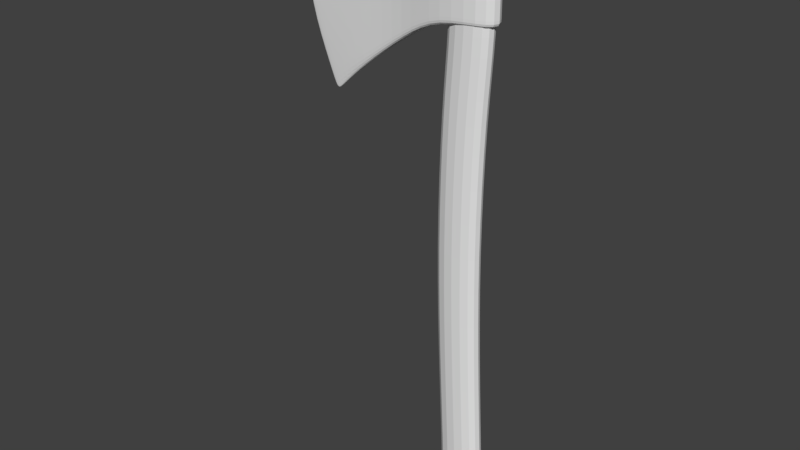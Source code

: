 # Source: hatchet001.blend  (saved by Blender 2.79.0; exported with 4.5.12 LTS)
import bpy
from mathutils import Matrix  # noqa: F401  (used for matrix-valued properties, if any)

bpy.ops.wm.read_factory_settings(use_empty=True)
scene = bpy.context.scene
scene.name = 'Scene'

# ---- collections
col_collection_1 = bpy.data.collections.new('Collection 1'); scene.collection.children.link(col_collection_1)

# ---- world
world_world = bpy.data.worlds.new('World'); scene.world = world_world
world_world.color = (0.05088, 0.05088, 0.05088)
world_world.use_sun_shadow = False
world_world.sun_shadow_jitter_overblur = 0.0
world_world.cycles.sampling_method = 'MANUAL'

# ---- meshes
me_cube_002 = bpy.data.meshes.new('Cube.002')
me_cube_002.from_pydata([(-0.8148, -0.03841, -1.811), (-1.04, -0.03841, 1.321), (-0.8148, 0.03841, -1.811), (-1.04, 0.03841, 1.321), (0.945, -1.0, -0.2538), (0.9419, -1.0, 1.0), (0.945, 1.0, -0.2538), (0.9419, 1.0, 1.0), (0.3981, 1.0, -0.2586), (0.0, 0.4145, -0.6489), (-0.5, 0.2838, -1.307), (-0.5, 0.2838, 1.106), (0.0, 0.4145, 0.9749), (0.3885, 1.0, 1.005), (-0.5, -0.2838, -1.307), (0.0, -0.4145, -0.6489), (0.3981, -1.0, -0.2586), (0.3885, -1.0, 1.005), (0.0, -0.4145, 0.9749), (-0.5, -0.2838, 1.106), (-1.131, -0.03841, -0.4655), (-1.131, -0.03841, 0.3527), (-1.131, 0.03841, 0.3527), (-1.131, 0.03841, -0.4655), (0.9429, 1.0, 0.5853), (0.944, 1.0, 0.1673), (0.9429, -1.0, 0.5853), (0.944, -1.0, 0.1673), (0.3917, -1.0, 0.5869), (0.3949, -1.0, 0.1658), (0.0, -0.4145, 0.4952), (0.0, -0.4145, -0.115), (-0.5, -0.2838, 0.314), (-0.5, -0.2838, -0.4651), (-0.5, 0.2838, 0.314), (-0.5, 0.2838, -0.4651), (0.0, 0.4145, 0.4952), (0.0, 0.4145, -0.115), (0.3917, 1.0, 0.5869), (0.3949, 1.0, 0.1658), (-0.763, 0.09175, -1.728), (-0.951, -0.09175, 1.286), (-0.951, 0.09175, 1.286), (-0.763, -0.09175, -1.728), (-1.027, 0.09175, -0.4655), (-1.027, 0.09175, 0.3464), (-1.027, -0.09175, -0.4655), (-1.027, -0.09175, 0.3464), (-0.8851, 0.03841, -1.511), (0.9448, 1.0, -0.1601), (0.9448, -1.0, -0.1601), (0.3974, -1.0, -0.1642), (0.0, -0.4145, -0.53), (-0.5, -0.2838, -1.119), (-0.5, 0.2838, -1.119), (0.0, 0.4145, -0.53), (0.3974, 1.0, -0.1642), (-0.8851, -0.03841, -1.511), (-0.8217, -0.09175, -1.447), (-0.8217, 0.09175, -1.447), (-1.062, -0.03841, 1.087), (-1.062, 0.03841, 1.087), (0.9422, 1.0, 0.8996), (0.9422, -1.0, 0.8996), (0.3892, -1.0, 0.9036), (0.0, -0.4145, 0.8588), (-0.5, -0.2838, 0.9142), (-0.5, 0.2838, 0.9142), (0.0, 0.4145, 0.8588), (0.3892, 1.0, 0.9036), (-0.9694, 0.09175, 1.058), (-0.9694, -0.09175, 1.058)], [], [(60, 1, 3, 61), (69, 13, 7, 62), (62, 7, 5, 63), (71, 41, 1, 60), (8, 6, 4, 16), (42, 3, 1, 41), (7, 13, 17, 5), (13, 12, 18, 17), (12, 11, 19, 18), (40, 10, 14, 43), (10, 9, 15, 14), (9, 8, 16, 15), (63, 5, 17, 64), (64, 17, 18, 65), (65, 18, 19, 66), (70, 42, 11, 67), (67, 11, 12, 68), (68, 12, 13, 69), (55, 37, 39, 56), (37, 36, 38, 39), (54, 35, 37, 55), (35, 34, 36, 37), (59, 44, 35, 54), (44, 45, 34, 35), (52, 31, 33, 53), (31, 30, 32, 33), (51, 29, 31, 52), (29, 28, 30, 31), (50, 27, 29, 51), (27, 26, 28, 29), (58, 46, 20, 57), (46, 47, 21, 20), (49, 25, 27, 50), (25, 24, 26, 27), (56, 39, 25, 49), (39, 38, 24, 25), (57, 20, 23, 48), (20, 21, 22, 23), (33, 32, 47, 46), (53, 33, 46, 58), (23, 22, 45, 44), (48, 23, 44, 59), (61, 3, 42, 70), (2, 40, 43, 0), (11, 42, 41, 19), (66, 19, 41, 71), (2, 48, 59, 40), (14, 53, 58, 43), (0, 57, 48, 2), (8, 56, 49, 6), (6, 49, 50, 4), (43, 58, 57, 0), (4, 50, 51, 16), (16, 51, 52, 15), (15, 52, 53, 14), (40, 59, 54, 10), (10, 54, 55, 9), (9, 55, 56, 8), (32, 66, 71, 47), (22, 61, 70, 45), (36, 68, 69, 38), (34, 67, 68, 36), (45, 70, 67, 34), (30, 65, 66, 32), (28, 64, 65, 30), (26, 63, 64, 28), (47, 71, 60, 21), (24, 62, 63, 26), (38, 69, 62, 24), (21, 60, 61, 22)])
me_cube_002.use_remesh_preserve_volume = False
me_cube_002.use_remesh_preserve_attributes = False
me_cube_002.use_mirror_vertex_groups = False
me_cube_002.update()
me_cube = bpy.data.meshes.new('Cube')
me_cube.from_pydata([(-1.0, -1.0, -2.28), (-0.7438, -1.0, 1.0), (-1.0, 1.0, -2.28), (-0.7438, 1.0, 1.0), (1.388, -1.0, -2.28), (1.256, -1.0, 1.0), (1.388, 1.0, -2.28), (1.256, 1.0, 1.0), (-1.0, -1.0, -2.189), (-0.7438, -1.0, 0.9081), (-0.7438, 1.0, 0.9081), (-1.0, 1.0, -2.189), (1.256, 1.0, 0.9081), (1.0, 1.0, -2.189), (1.256, -1.0, 0.9081), (1.0, -1.0, -2.189), (-0.6558, -1.0, -1.414), (-0.405, -1.0, -0.6402), (-0.5277, -1.0, 0.1339), (-0.5277, 1.0, 0.1339), (-0.405, 1.0, -0.6402), (-0.6558, 1.0, -1.414), (1.472, 1.0, 0.1339), (1.595, 1.0, -0.6402), (1.344, 1.0, -1.414), (1.472, -1.0, 0.1339), (1.595, -1.0, -0.6402), (1.344, -1.0, -1.414), (-0.7782, -1.0, 0.4916), (-0.7782, 1.0, 0.4916), (1.222, 1.0, 0.4916), (1.222, -1.0, 0.4916)], [], [(9, 1, 3, 10), (10, 3, 7, 12), (12, 7, 5, 14), (14, 5, 1, 9), (2, 6, 4, 0), (7, 3, 1, 5), (4, 15, 8, 0), (31, 14, 9, 28), (6, 13, 15, 4), (30, 12, 14, 31), (2, 11, 13, 6), (29, 10, 12, 30), (0, 8, 11, 2), (28, 9, 10, 29), (8, 16, 21, 11), (16, 17, 20, 21), (17, 18, 19, 20), (11, 21, 24, 13), (21, 20, 23, 24), (20, 19, 22, 23), (13, 24, 27, 15), (24, 23, 26, 27), (23, 22, 25, 26), (15, 27, 16, 8), (27, 26, 17, 16), (26, 25, 18, 17), (18, 28, 29, 19), (19, 29, 30, 22), (22, 30, 31, 25), (25, 31, 28, 18)])
me_cube.use_remesh_preserve_volume = False
me_cube.use_remesh_preserve_attributes = False
me_cube.use_mirror_vertex_groups = False
me_cube.update()

# ---- objects
ob_cube_001 = bpy.data.objects.new('Cube.001', me_cube_002)
ob_cube = bpy.data.objects.new('Cube', me_cube)

# ---- transforms, parenting, visibility, modifiers, constraints
ob_cube_001.location = (-0.2281, 0.0, 0.3488)
ob_cube_001.scale = (0.1611, 0.02169, 0.0933)
ob_cube_001.lineart.crease_threshold = 0.0
_m = ob_cube_001.modifiers.new('Subsurf', 'SUBSURF')
_m.uv_smooth = 'PRESERVE_CORNERS'
_m.quality = 2
_m.show_only_control_edges = False
ob_cube.location = (-0.1123, 0.0, 0.1717)
ob_cube.scale = (-0.03836, 0.01949, 0.2852)
ob_cube.lineart.crease_threshold = 0.0
_m = ob_cube.modifiers.new('Subsurf', 'SUBSURF')
_m.uv_smooth = 'PRESERVE_CORNERS'
_m.quality = 2
_m.show_only_control_edges = False

# ---- collection membership
col_collection_1.objects.link(ob_cube_001)
col_collection_1.objects.link(ob_cube)

# ---- scene / render settings (as saved in the file)
scene.frame_start = 1; scene.frame_end = 250; scene.frame_set(1)
scene.render.engine = 'BLENDER_EEVEE_NEXT'
scene.render.resolution_percentage = 50
scene.render.dither_intensity = 0.0
scene.cycles.use_denoising = False
scene.cycles.samples = 128
scene.cycles.sampling_pattern = 'TABULATED_SOBOL'
scene.cycles.use_adaptive_sampling = False
scene.cycles.use_light_tree = False
scene.cycles.blur_glossy = 0.0
scene.cycles.sample_clamp_indirect = 0.0
scene.view_settings.view_transform = 'Standard'
bpy.context.view_layer.update()

# ---- added for rendering (the .blend has no active camera and no usable light): camera, sun
cam_auto = bpy.data.cameras.new('AutoCamera')
cam_auto.lens = 50.0
cam_auto.sensor_width = 36.0
cam_auto.clip_end = 1000.0
ob_auto_camera = bpy.data.objects.new('AutoCamera', cam_auto)
scene.collection.objects.link(ob_auto_camera)
ob_auto_camera.location = (0.691866, -1.12078, 0.743906)
ob_auto_camera.rotation_euler = (1.09748, -7.21219e-08, 0.694738)
scene.camera = ob_auto_camera
light_auto_sun = bpy.data.lights.new('AutoSun', 'SUN')
light_auto_sun.energy = 3.0
light_auto_sun.angle = 0.0523599
ob_auto_sun = bpy.data.objects.new('AutoSun', light_auto_sun)
scene.collection.objects.link(ob_auto_sun)
ob_auto_sun.rotation_euler = (0.872665, 0.174533, 0.523599)
bpy.context.view_layer.update()
